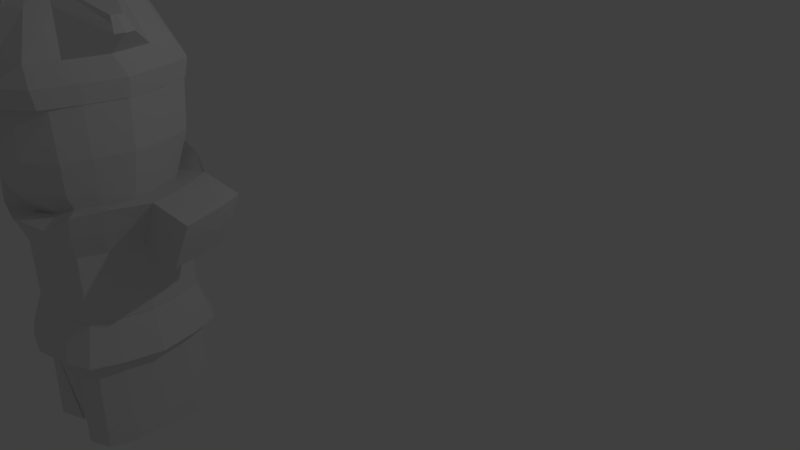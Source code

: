 # Source: Prince_Myer.blend  (saved by Blender 2.79.0; exported with 4.5.12 LTS)
import bpy
from mathutils import Matrix  # noqa: F401  (used for matrix-valued properties, if any)

bpy.ops.wm.read_factory_settings(use_empty=True)
scene = bpy.context.scene
scene.name = 'Scene'

# ---- collections
col_collection_1 = bpy.data.collections.new('Collection 1'); scene.collection.children.link(col_collection_1)

# ---- world
world_world = bpy.data.worlds.new('World'); scene.world = world_world
world_world.color = (0.05088, 0.05088, 0.05088)
world_world.use_sun_shadow = False
world_world.sun_shadow_jitter_overblur = 0.0
world_world.cycles.sampling_method = 'MANUAL'

# ---- cameras
cam_camera = bpy.data.cameras.new('Camera')
cam_camera.clip_end = 100.0
cam_camera.lens = 35.0
cam_camera.sensor_width = 32.0
cam_camera.sensor_height = 18.0
cam_camera.ortho_scale = 7.314
cam_camera.dof.focus_distance = 0.0
cam_camera.dof.aperture_fstop = 128.0

# ---- lights
light_lamp = bpy.data.lights.new('Lamp', 'POINT')
light_lamp.transmission_factor = 0.0
light_lamp.cutoff_distance = 30.0
light_lamp.energy = 100.0
light_lamp.shadow_buffer_clip_start = 1.001
light_lamp.shadow_soft_size = 0.1
light_lamp.shadow_maximum_resolution = 0.006
light_lamp.use_absolute_resolution = True

# ---- meshes
me_cube_001 = bpy.data.meshes.new('Cube.001')
me_cube_001.from_pydata([(-0.6979, -0.7621, -1.15), (-1.005, -0.8858, 0.9899), (-0.6979, 0.7621, -1.15), (-1.005, 0.8858, 1.064), (0.6979, -0.7621, -1.15), (0.6979, 0.7621, -1.15), (1.005, 0.8858, 1.064), (-0.9158, 0.0, -1.15), (-0.6979, -0.7621, 0.3313), (-0.6979, 0.7621, 0.3313), (0.0, 1.0, -1.15), (-3.596e-09, 1.162, 1.189), (0.6979, 0.7621, 0.3313), (0.9158, 0.0, -1.15), (1.318, 2.54e-09, 1.026), (0.6979, -0.7621, 0.3313), (0.0, -1.0, -1.15), (2.107e-09, -1.162, 0.7299), (0.0, 0.0, -1.15), (0.9158, 0.0, 0.3313), (-0.8187, -0.447, -1.15), (-0.8613, -0.8613, 0.6864), (-0.6979, 0.7621, -0.6), (-0.4093, 0.8939, -1.15), (0.6979, 0.7621, -0.6), (0.8187, 0.447, -1.15), (1.179, -0.5195, 1.046), (0.6979, -0.7621, -0.6), (0.4093, -0.8939, -1.15), (-0.8187, 0.447, -1.15), (-0.6979, -0.7621, -0.6), (-1.179, -0.5195, 1.046), (-0.8613, 0.8613, 0.6864), (0.4093, 0.8939, -1.15), (-0.5893, 1.039, 1.159), (0.8613, 0.8613, 0.6864), (0.8187, -0.447, -1.15), (1.179, 0.5195, 1.043), (0.8613, -0.8613, 0.6864), (-0.4093, -0.8939, -1.15), (0.0, -0.5, -1.15), (0.0, 0.5, -1.15), (0.4234, -0.9252, -2.5), (-0.4093, -0.8939, 0.3313), (0.4093, -0.8939, 0.3313), (0.0, -1.0, -0.6), (0.0, -1.13, 0.6864), (0.8187, -0.447, 0.3313), (0.9158, 0.0, -0.6), (1.13, 0.0, 0.6864), (0.0, 1.0, -0.6), (0.0, 1.13, 0.6864), (-0.8187, 0.447, 0.3313), (-0.8187, -0.447, 0.3313), (-0.9158, 0.0, -0.6), (-1.13, 0.0, 0.6864), (-1.01, -0.5052, 0.6864), (-0.8187, -0.447, -0.6), (-0.8187, 0.447, -0.6), (-0.5052, 1.01, 0.6864), (-0.4093, 0.8939, -0.6), (0.4093, 0.8939, -0.6), (-2.012, 1.045, 1.04), (0.8187, 0.447, -0.6), (0.8187, -0.447, -0.6), (0.5052, -1.01, 0.6864), (0.4093, -0.8939, -0.6), (-0.4093, -0.8939, -0.6), (0.7222, 0.7892, -2.5), (0.8471, 0.4629, -2.5), (-0.5052, -1.01, 0.6864), (1.01, -0.5052, 0.6864), (0.5052, 1.01, 0.6864), (-1.179, 0.5195, 1.043), (-1.005, 0.8858, 1.046), (0.5893, 1.039, 1.159), (1.005, 0.8858, 1.046), (1.005, -0.8858, 0.9899), (-0.5893, -1.039, 0.7476), (-1.318, -2.5e-09, 1.026), (0.5893, -1.039, 0.7476), (2.107e-09, -1.162, 0.7598), (-0.3626, -0.6187, 3.5), (-0.2374, -0.7703, 3.5), (0.3626, -0.6187, 3.5), (0.4748, -0.4498, 3.5), (0.3626, 0.3599, 3.5), (0.2374, 0.5114, 3.5), (-0.3626, 0.3599, 3.5), (-1.042, 0.5209, 2.5), (-0.8882, 0.8882, 2.5), (0.5209, 1.042, 2.5), (0.8882, 0.8882, 2.5), (1.042, -0.5209, 2.5), (0.8882, -1.004, 2.5), (-0.5209, -1.308, 2.5), (-0.8882, -1.004, 2.5), (-1.042, -0.5209, 2.5), (-1.165, 0.0, 2.5), (-0.5209, 1.042, 2.5), (0.0, 1.165, 2.5), (1.042, 0.5209, 2.5), (1.165, 0.0, 2.5), (0.5209, -1.308, 2.5), (1.786e-08, -1.553, 2.5), (0.8408, 0.7477, 2.771), (-1.103, -0.1294, 2.771), (0.4931, -1.158, 2.771), (-0.9862, 0.385, 2.771), (-4.137e-09, 1.021, 2.771), (0.4931, 0.8994, 2.771), (1.103, -0.1294, 2.771), (-4.137e-09, -1.28, 2.771), (-0.4748, -0.1294, 3.5), (-0.2374, 0.5114, 3.5), (-3.741e-09, 0.5114, 3.5), (0.2374, -0.7703, 3.5), (-3.741e-09, -0.7703, 3.5), (-3.741e-09, -0.4498, 3.6), (-3.741e-09, 0.191, 3.6), (-3.741e-09, -0.1294, 3.6), (0.2374, -0.1294, 3.6), (-0.2374, -0.1294, 3.6), (-0.1762, 0.1084, 3.6), (0.1762, 0.1084, 3.6), (0.1762, -0.3673, 3.6), (-0.1762, -0.3673, 3.6), (-0.4931, -1.158, 2.771), (-0.4931, 0.8994, 2.771), (-0.8408, 0.7477, 2.771), (0.8408, -1.007, 2.771), (0.9862, -0.6438, 2.771), (-0.9862, -0.6438, 2.771), (-0.8408, -1.007, 2.771), (-0.7876, -0.3938, 0.9439), (-0.6715, -0.6715, 0.9352), (0.6715, 0.6715, 0.9352), (-0.3938, -0.7876, 0.8276), (-0.6715, 0.6715, 0.9352), (-1.818e-09, -0.881, 0.7546), (0.7876, -0.3938, 0.9439), (0.881, 0.0, 0.9486), (0.7876, 0.3938, 0.9439), (0.3938, 0.7876, 0.9439), (-1.818e-09, 0.881, 0.9486), (-0.3938, 0.7876, 0.9439), (-0.7876, 0.3938, 0.9439), (-0.881, 0.0, 0.9486), (0.3938, -0.7876, 0.8276), (0.6715, -0.6715, 0.9352), (-0.8536, -0.9508, 2.251), (1.001, 0.5006, 2.252), (-0.5006, 1.001, 2.252), (-1.12, 0.0, 2.253), (0.8536, -0.9508, 2.251), (-1.001, -0.5006, 2.252), (0.8536, 0.8536, 2.251), (-0.5006, -1.265, 2.252), (-0.8536, 0.8536, 2.251), (1.472e-08, -1.568, 2.253), (1.001, -0.5006, 2.252), (1.12, 0.0, 2.253), (0.5006, 1.001, 2.252), (-2.896e-10, 1.12, 2.253), (-1.001, 0.5006, 2.252), (0.5006, -1.265, 2.252), (-0.9888, -0.4944, 2.246), (0.843, 0.843, 2.244), (-0.4944, -1.095, 2.246), (-0.843, 0.843, 2.244), (1.376e-08, -1.308, 2.247), (0.9888, -0.4944, 2.246), (1.106, 0.0, 2.247), (0.4944, 0.9888, 2.246), (-3.788e-10, 1.106, 2.247), (-0.9888, 0.4944, 2.246), (0.4944, -1.095, 2.246), (-0.843, -0.8296, 2.244), (0.9888, 0.4944, 2.246), (-0.4944, 0.9888, 2.246), (-1.106, 0.0, 2.247), (0.843, -0.8296, 2.244), (-0.9515, -0.4721, 1.595), (0.8112, 0.8148, 1.589), (-0.4757, -1.115, 1.595), (-0.8112, 0.8148, 1.589), (6.396e-09, -1.279, 1.598), (0.9515, -0.4721, 1.595), (1.064, 0.0036, 1.598), (0.4757, 0.9551, 1.595), (-1.177e-09, 1.068, 1.598), (-0.9515, 0.4793, 1.595), (0.4757, -1.115, 1.595), (-0.8112, -0.8004, 1.589), (0.9515, 0.4793, 1.595), (-0.4757, 0.9551, 1.595), (-1.064, 0.0036, 1.598), (0.8112, -0.8004, 1.589), (-0.8359, -0.4169, 1.136), (0.7127, 0.7137, 1.128), (-0.418, -1.009, 1.136), (-0.7127, 0.7137, 1.128), (6.042e-10, -1.123, 1.14), (0.8359, -0.4169, 1.136), (0.9351, 0.001062, 1.14), (0.418, 0.837, 1.136), (-1.629e-09, 0.9362, 1.14), (-0.8359, 0.419, 1.136), (0.418, -1.009, 1.136), (-0.7127, -0.7544, 1.128), (0.8359, 0.419, 1.136), (-0.418, 0.837, 1.136), (-0.9351, 0.001062, 1.14), (0.7127, -0.7544, 1.128), (-0.8475, -0.4627, -2.5), (-0.7225, -0.7889, -2.5), (-0.4237, 0.9255, -2.5), (-0.7225, 0.789, -2.5), (-0.8475, 0.4628, -2.5), (-0.851, 5.654e-05, -2.5), (-0.4237, -0.9254, -2.5), (-0.07232, -0.7889, -2.5), (1.387e-05, -0.4581, -2.5), (1.387e-05, 0.4582, -2.5), (1.387e-05, 5.654e-05, -2.5), (-0.4255, 5.654e-05, -2.5), (-0.164, 0.8306, -2.5), (-0.4237, 0.4628, -2.5), (-0.4237, -0.4627, -2.5), (0.7222, -0.7889, -2.5), (0.4234, 0.9256, -2.5), (0.1265, 0.8308, -2.5), (0.8471, -0.4625, -2.5), (0.8506, 0.0002141, -2.5), (-0.0003806, -0.458, -2.5), (0.07232, -0.7889, -2.5), (-0.0003806, 0.4584, -2.5), (-0.0003604, 0.0002141, -2.5), (0.4251, 0.0002141, -2.5), (0.4234, 0.4629, -2.5), (0.4234, -0.4625, -2.498), (0.6938, 0.2741, 3.275), (1.351, -0.1294, 3.236), (0.3469, -0.9364, 3.275), (-3.911e-09, 0.7298, 3.275), (0.3469, 0.6775, 3.275), (1.351, -0.05561, 3.236), (-3.911e-09, -0.9886, 3.275), (0.5673, 0.5259, 3.275), (-0.3469, -0.9364, 3.275), (-0.5673, 0.5259, 3.275), (-0.5673, -0.7848, 3.275), (-0.3469, 0.6775, 3.275), (0.5673, -0.7848, 3.275), (-0.6938, -0.5329, 3.275), (0.4748, 0.191, 3.5), (0.4748, -0.1294, 3.5), (-0.4748, -0.4498, 3.5), (0.9862, 0.385, 2.771), (-0.6938, 0.2741, 3.275), (0.6938, -0.5329, 3.275), (-0.4748, 0.191, 3.5), (-1.339, -0.2032, 3.236), (-1.339, -0.1294, 3.236), (1.402, -0.03551, 3.155), (1.469, -0.01093, 3.068), (-1.401, -0.1294, 3.184), (-1.484, -0.1294, 3.068), (-1.39, -0.03648, 3.184), (-1.457, -0.01093, 3.068), (-2.186, 0.679, 1.042), (1.496, -0.1294, 3.068), (1.402, -0.2214, 3.155), (1.351, -0.2032, 3.236), (-1.339, -0.05561, 3.236), (-1.39, -0.2224, 3.184), (-1.457, -0.2479, 3.068), (1.469, -0.2479, 3.068), (1.659, 0.8309, 0.6832), (1.496, 0.7317, 0.3281), (1.976, 0.4891, 1.039), (2.116, -0.03043, 1.023), (1.616, 0.4165, 0.3281), (1.714, -0.03043, 0.3281), (1.928, -0.03043, 0.6832), (1.803, 0.8554, 1.037), (1.808, 0.4747, 0.6832), (-1.868, 1.021, 0.6862), (-1.705, 0.9216, 0.3312), (-1.826, 0.6065, 0.3312), (-2.137, 0.1595, 0.6862), (-1.923, 0.1595, 0.3312), (-2.326, 0.1595, 1.026), (-2.017, 0.6647, 0.6862), (1.424, -0.1294, 3.152), (0.0, -1.0, 0.3313), (0.0, 1.0, 0.3313), (-0.9158, 0.0, 0.3313), (0.8187, 0.447, 0.3313), (0.4093, 0.8939, 0.3313), (-0.4093, 0.8939, 0.3313), (2.107e-09, -1.162, 0.7299), (-0.972, -0.5307, -1.145), (-0.8287, -0.9049, -1.145), (-0.6904, 0.7539, -0.6052), (-0.8287, 0.9049, -1.145), (-0.486, 1.061, -1.144), (0.6904, 0.7539, -0.6052), (0.8287, 0.9049, -1.145), (0.972, 0.5307, -1.145), (0.6904, -0.7539, -0.6052), (0.8287, -0.9049, -1.145), (0.486, -1.061, -1.145), (-0.972, 0.5307, -1.145), (-1.087, 0.0, -1.145), (0.486, 1.061, -1.145), (0.0, 1.187, -1.144), (0.972, -0.5307, -1.145), (1.087, 0.0, -1.145), (-0.486, -1.061, -1.144), (0.0, -1.187, -1.145), (0.0, -0.9892, -0.6052), (0.9059, 0.0, -0.6052), (0.0, 0.9892, -0.6052), (-0.9059, 0.0, -0.6052), (-0.6904, -0.7539, -0.6052), (-0.8098, -0.4422, -0.6052), (-0.8098, 0.4422, -0.6052), (-0.4049, 0.8843, -0.6052), (0.4049, 0.8843, -0.6052), (0.8098, 0.4422, -0.6052), (0.8098, -0.4422, -0.6052), (0.4049, -0.8843, -0.6052), (-0.4049, -0.8843, -0.6052)], [], [(32, 9, 288, 287), (72, 75, 6, 35), (71, 26, 77, 38), (70, 78, 1, 21), (18, 41, 236, 237), (3, 73, 74), (37, 6, 76), (41, 18, 224, 223), (10, 41, 223, 226), (41, 10, 231, 236), (67, 43, 8, 30), (66, 44, 295, 45), (65, 80, 17, 46), (64, 47, 15, 27), (63, 298, 19, 48), (6, 37, 280, 285), (61, 299, 12, 24), (60, 300, 296, 50), (59, 34, 11, 51), (58, 52, 9, 22), (57, 53, 297, 54), (56, 31, 79, 55), (53, 56, 55, 297), (8, 21, 56, 53), (21, 1, 31, 56), (61, 24, 307, 329), (16, 28, 312, 320), (30, 8, 53, 57), (20, 0, 303, 302), (30, 57, 326, 325), (54, 297, 52, 58), (300, 59, 51, 296), (9, 32, 59, 300), (32, 3, 34, 59), (0, 39, 319, 303), (29, 7, 314, 313), (22, 9, 300, 60), (48, 64, 331, 322), (57, 54, 324, 326), (50, 296, 299, 61), (12, 35, 278, 279), (22, 60, 328, 304), (13, 25, 309, 318), (24, 12, 298, 63), (64, 27, 310, 331), (45, 67, 333, 321), (48, 19, 47, 64), (44, 65, 46, 295), (15, 38, 65, 44), (38, 77, 80, 65), (60, 50, 323, 328), (28, 4, 311, 312), (27, 15, 44, 66), (4, 36, 317, 311), (67, 30, 325, 333), (45, 295, 43, 67), (16, 40, 234, 235), (5, 25, 69, 68), (25, 13, 233, 69), (2, 23, 216, 217), (23, 10, 226, 216), (40, 16, 221, 222), (0, 20, 214, 215), (18, 40, 222, 224), (20, 7, 219, 214), (17, 80, 81), (78, 17, 81), (34, 3, 74), (6, 75, 76), (40, 18, 237, 234), (4, 28, 42, 229), (28, 16, 235, 42), (43, 70, 21, 8), (295, 46, 70, 43), (46, 17, 78, 70), (47, 71, 38, 15), (19, 49, 71, 47), (49, 14, 26, 71), (299, 72, 35, 12), (296, 51, 72, 299), (51, 11, 75, 72), (3, 32, 287, 62), (297, 55, 290, 291), (55, 79, 292, 290), (153, 155, 97, 98), (151, 156, 92, 101), (150, 157, 95, 96), (152, 158, 90, 99), (154, 160, 93, 94), (155, 150, 96, 97), (156, 162, 91, 92), (157, 159, 104, 95), (158, 164, 89, 90), (159, 165, 103, 104), (160, 161, 102, 93), (161, 151, 101, 102), (162, 163, 100, 91), (163, 152, 99, 100), (164, 153, 98, 89), (165, 154, 94, 103), (248, 245, 87, 86), (249, 247, 117, 83), (250, 259, 261, 88), (247, 243, 116, 117), (245, 244, 115, 87), (244, 252, 114, 115), (243, 253, 84, 116), (241, 248, 86, 255), (251, 249, 83, 82), (252, 250, 88, 114), (253, 260, 85, 84), (254, 251, 82, 257), (126, 257, 82, 83), (125, 118, 117, 116), (124, 119, 120, 121), (123, 261, 113, 122), (119, 123, 122, 120), (115, 114, 123, 119), (114, 88, 261, 123), (255, 124, 121, 256), (86, 87, 124, 255), (87, 115, 119, 124), (85, 125, 116, 84), (256, 121, 125, 85), (121, 120, 118, 125), (118, 126, 83, 117), (120, 122, 126, 118), (122, 113, 257, 126), (97, 96, 133, 132), (94, 93, 131, 130), (99, 90, 129, 128), (96, 95, 127, 133), (101, 92, 105, 258), (98, 97, 132, 106), (103, 94, 130, 107), (89, 98, 106, 108), (100, 99, 128, 109), (91, 100, 109, 110), (102, 101, 258, 111), (93, 102, 111, 131), (104, 103, 107, 112), (90, 89, 108, 129), (95, 104, 112, 127), (92, 91, 110, 105), (80, 77, 149, 148), (73, 79, 147, 146), (11, 34, 145, 144), (75, 11, 144, 143), (14, 37, 142, 141), (26, 14, 141, 140), (81, 80, 148, 139), (74, 73, 146, 138), (78, 81, 139, 137), (76, 75, 143, 136), (31, 1, 135, 134), (77, 26, 140, 149), (34, 74, 138, 145), (1, 78, 137, 135), (37, 76, 136, 142), (79, 31, 134, 147), (176, 181, 154, 165), (175, 180, 153, 164), (174, 179, 152, 163), (173, 174, 163, 162), (172, 178, 151, 161), (171, 172, 161, 160), (170, 176, 165, 159), (169, 175, 164, 158), (168, 170, 159, 157), (167, 173, 162, 156), (166, 177, 150, 155), (181, 171, 160, 154), (179, 169, 158, 152), (177, 168, 157, 150), (178, 167, 156, 151), (180, 166, 155, 153), (196, 182, 166, 180), (194, 183, 167, 178), (193, 184, 168, 177), (195, 185, 169, 179), (197, 187, 171, 181), (182, 193, 177, 166), (183, 189, 173, 167), (184, 186, 170, 168), (185, 191, 175, 169), (186, 192, 176, 170), (187, 188, 172, 171), (188, 194, 178, 172), (189, 190, 174, 173), (190, 195, 179, 174), (191, 196, 180, 175), (192, 197, 181, 176), (208, 213, 197, 192), (207, 212, 196, 191), (206, 211, 195, 190), (205, 206, 190, 189), (204, 210, 194, 188), (203, 204, 188, 187), (202, 208, 192, 186), (201, 207, 191, 185), (200, 202, 186, 184), (199, 205, 189, 183), (198, 209, 193, 182), (213, 203, 187, 197), (211, 201, 185, 195), (209, 200, 184, 193), (210, 199, 183, 194), (212, 198, 182, 196), (147, 134, 198, 212), (142, 136, 199, 210), (135, 137, 200, 209), (145, 138, 201, 211), (149, 140, 203, 213), (134, 135, 209, 198), (136, 143, 205, 199), (137, 139, 202, 200), (138, 146, 207, 201), (139, 148, 208, 202), (140, 141, 204, 203), (141, 142, 210, 204), (143, 144, 206, 205), (144, 145, 211, 206), (146, 147, 212, 207), (148, 149, 213, 208), (228, 222, 221, 220), (227, 223, 224, 225), (218, 227, 225, 219), (217, 216, 227, 218), (216, 226, 223, 227), (214, 228, 220, 215), (219, 225, 228, 214), (225, 224, 222, 228), (39, 0, 215, 220), (29, 2, 217, 218), (16, 39, 220, 221), (7, 29, 218, 219), (240, 232, 229, 42), (239, 69, 233, 238), (236, 239, 238, 237), (231, 230, 239, 236), (230, 68, 69, 239), (234, 240, 42, 235), (237, 238, 240, 234), (238, 233, 232, 240), (36, 4, 229, 232), (13, 36, 232, 233), (33, 5, 68, 230), (10, 33, 230, 231), (132, 133, 251, 254), (130, 131, 260, 253), (128, 129, 250, 252), (133, 127, 249, 251), (258, 105, 248, 241), (107, 130, 253, 243), (109, 128, 252, 244), (110, 109, 244, 245), (112, 107, 243, 247), (129, 108, 259, 250), (127, 112, 247, 249), (105, 110, 245, 248), (255, 256, 242, 246), (113, 261, 274, 263), (241, 255, 246, 264), (85, 260, 272, 273), (131, 111, 271, 277), (111, 258, 265, 271), (254, 257, 262, 275), (259, 108, 269, 268), (289, 52, 297, 291), (9, 52, 289, 288), (268, 266, 263, 274), (266, 275, 262, 263), (267, 276, 275, 266), (269, 267, 266, 268), (35, 6, 285, 278), (256, 85, 273, 242), (257, 113, 263, 262), (261, 259, 268, 274), (132, 254, 275, 276), (258, 241, 264, 265), (106, 132, 276, 267), (260, 131, 277, 272), (108, 106, 267, 269), (286, 280, 281, 284), (282, 286, 284, 283), (279, 278, 286, 282), (278, 285, 280, 286), (14, 49, 284, 281), (37, 14, 281, 280), (49, 19, 283, 284), (293, 270, 62, 287), (289, 293, 287, 288), (291, 290, 293, 289), (290, 292, 270, 293), (79, 73, 270, 292), (73, 3, 62, 270), (242, 294, 264, 246), (272, 294, 242, 273), (271, 294, 272, 277), (265, 264, 294, 271), (302, 326, 324, 314), (303, 325, 326, 302), (313, 327, 304, 305), (314, 324, 327, 313), (306, 328, 323, 316), (305, 304, 328, 306), (315, 329, 307, 308), (316, 323, 329, 315), (309, 330, 322, 318), (308, 307, 330, 309), (317, 331, 310, 311), (318, 322, 331, 317), (312, 332, 321, 320), (311, 310, 332, 312), (319, 333, 325, 303), (320, 321, 333, 319), (50, 61, 329, 323), (58, 22, 304, 327), (2, 29, 313, 305), (33, 10, 316, 315), (54, 58, 327, 324), (7, 20, 302, 314), (23, 2, 305, 306), (66, 45, 321, 332), (36, 13, 318, 317), (27, 66, 332, 310), (5, 33, 315, 308), (63, 48, 322, 330), (25, 5, 308, 309), (24, 63, 330, 307), (10, 23, 306, 316), (39, 16, 320, 319), (282, 298, 12, 279), (283, 19, 298, 282)])
me_cube_001.use_remesh_preserve_volume = False
me_cube_001.use_remesh_preserve_attributes = False
me_cube_001.use_mirror_vertex_groups = False
me_cube_001.update()

# ---- objects
ob_cube = bpy.data.objects.new('Cube', me_cube_001)
ob_lamp = bpy.data.objects.new('Lamp', light_lamp)
ob_camera = bpy.data.objects.new('Camera', cam_camera)

# ---- transforms, parenting, visibility, modifiers, constraints
ob_cube.location = (-3.16, -1.997, -0.3298)
ob_cube.scale = (1.067, 1.067, 1.067)
ob_cube.lineart.crease_threshold = 0.0
ob_lamp.location = (4.076, 1.005, 5.904)
ob_lamp.rotation_euler = (0.6503, 0.05522, 1.866)
ob_lamp.lock_rotations_4d = False
ob_lamp.empty_display_type = 'ARROWS'
ob_lamp.color = (0.0, 0.0, 0.0, 0.0)
ob_lamp.lineart.crease_threshold = 0.0
ob_camera.location = (7.481, -6.508, 5.344)
ob_camera.rotation_euler = (1.109, 0.0, 0.8149)
ob_camera.lock_rotations_4d = False
ob_camera.empty_display_type = 'ARROWS'
ob_camera.color = (0.0, 0.0, 0.0, 0.0)
ob_camera.display_type = 'WIRE'
ob_camera.lineart.crease_threshold = 0.0

# ---- collection membership
col_collection_1.objects.link(ob_cube)
col_collection_1.objects.link(ob_lamp)
col_collection_1.objects.link(ob_camera)

# ---- scene / render settings (as saved in the file)
scene.camera = ob_camera
scene.frame_start = 1; scene.frame_end = 250; scene.frame_set(4)
scene.render.engine = 'BLENDER_EEVEE_NEXT'
scene.render.resolution_percentage = 50
scene.render.dither_intensity = 0.0
scene.cycles.use_denoising = False
scene.cycles.samples = 128
scene.cycles.sampling_pattern = 'TABULATED_SOBOL'
scene.cycles.use_adaptive_sampling = False
scene.cycles.use_light_tree = False
scene.cycles.blur_glossy = 0.0
scene.cycles.sample_clamp_indirect = 0.0
scene.view_settings.view_transform = 'Standard'
bpy.context.view_layer.update()
